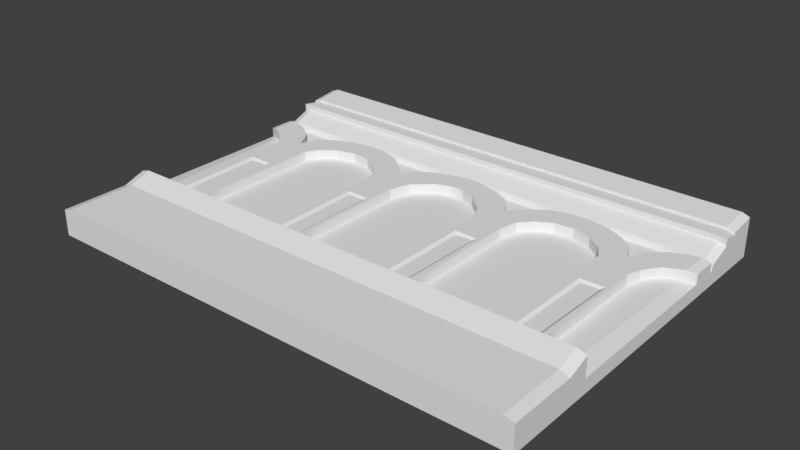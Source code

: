 # Source: untitled.blend  (saved by Blender 2.79.0; exported with 4.5.12 LTS)
import bpy
from mathutils import Matrix  # noqa: F401  (used for matrix-valued properties, if any)

bpy.ops.wm.read_factory_settings(use_empty=True)
scene = bpy.context.scene
scene.name = 'Scene'

# ---- collections
col_collection_1 = bpy.data.collections.new('Collection 1'); scene.collection.children.link(col_collection_1)

# ---- world
world_world = bpy.data.worlds.new('World'); scene.world = world_world
world_world.color = (0.05088, 0.05088, 0.05088)
world_world.use_sun_shadow = False
world_world.sun_shadow_jitter_overblur = 0.0
world_world.cycles.sampling_method = 'MANUAL'

# ---- meshes
me_plane = bpy.data.meshes.new('Plane')
me_plane.from_pydata([(-1.0, -1.0, 0.0), (0.0, 0.6319, 0.03302), (-1.0, 1.0, 0.08014), (-1.0, 0.6319, 0.01655), (0.0, -1.0, 0.0), (0.0, 1.0, 0.08014), (-1.0, 0.7553, 0.06367), (0.0, 0.7553, 0.08014), (0.0, 1.0, 0.1407), (-1.0, 0.8412, 0.06367), (-1.0, 0.6212, -0.01646), (0.0, 0.6212, 0.0), (0.0, 1.0, 0.108), (-1.0, 1.0, 0.108), (0.0, 0.8412, 0.108), (-1.0, 0.8412, 0.09152), (-1.0, 0.7553, 0.108), (0.0, 0.7553, 0.108), (-1.0, 1.0, 0.1242), (0.0, 0.8412, 0.1217), (-1.0, 0.8412, 0.1052), (-1.0, -0.183, -0.01646), (0.0, -0.183, 0.0), (-1.0, -0.499, -0.01646), (0.0, -0.499, 0.0), (-1.0, -0.62, 0.0), (-1.0, 0.4683, -0.01646), (-0.3189, 0.6319, 0.03302), (-0.3189, 1.0, 0.08014), (-0.3189, -1.0, 0.0), (-0.3189, 0.7553, 0.08014), (-0.3189, 0.6212, 0.0), (-0.3189, 1.0, 0.108), (-0.3189, 0.7553, 0.108), (-0.3189, 0.8412, 0.108), (-0.3189, 1.0, 0.1407), (-0.3189, 0.8412, 0.1217), (-0.3189, -0.183, 0.0), (-0.3189, -0.499, 0.0), (-0.3189, 0.2374, 0.0), (-0.1907, -1.0, 0.0), (-0.1907, 0.6319, 0.03302), (-0.1907, 1.0, 0.08014), (-0.1907, 0.7553, 0.08014), (-0.1907, 0.6212, 0.0), (-0.1907, 1.0, 0.108), (-0.1907, 0.7553, 0.108), (-0.1907, 0.8412, 0.108), (-0.1907, 1.0, 0.1407), (-0.1907, 0.8412, 0.1217), (-0.1907, -0.183, 0.0), (-0.1907, -0.499, 0.0), (-0.8502, 0.3104, 0.0), (-0.6905, 0.6319, 0.03302), (-0.6905, 1.0, 0.08014), (-0.6905, 0.7553, 0.08014), (-0.6905, 0.6212, 0.0), (-0.6905, 1.0, 0.108), (-0.6905, 0.7553, 0.108), (-0.6905, 0.8412, 0.108), (-0.6905, 1.0, 0.1407), (-0.6905, 0.8412, 0.1217), (-0.6905, -0.183, 0.0), (-0.6905, -0.499, 0.0), (-0.8933, 0.3923, 0.0), (-0.6905, -1.0, 0.0), (-0.8329, 0.6319, 0.03302), (-0.8329, 1.0, 0.08014), (-0.8329, 0.7553, 0.08014), (-0.8329, 0.6212, 0.0), (-0.8329, 1.0, 0.108), (-0.8329, 0.7553, 0.108), (-0.8329, 0.8412, 0.108), (-0.8329, 1.0, 0.1407), (-0.8329, 0.8412, 0.1217), (-0.8329, -0.183, 0.0), (-0.8329, -0.499, 0.0), (-0.8329, 0.2315, 0.0), (-0.8329, -1.0, 0.0), (-1.0, -0.62, 0.05166), (-1.0, -1.0, 0.05166), (-0.1907, -1.0, 0.06812), (0.0, -1.0, 0.06812), (0.0, -0.62, 0.06812), (0.0, -0.499, 0.1106), (-0.8329, -0.499, 0.1106), (-1.0, -0.499, 0.09412), (-0.8329, -0.62, 0.06812), (-0.6905, -1.0, 0.06812), (-0.3189, -1.0, 0.06812), (-0.1907, -0.499, 0.1106), (-0.3189, -0.499, 0.1106), (-0.1907, -0.62, 0.06812), (-0.3189, -0.62, 0.06812), (-0.6905, -0.499, 0.1106), (-0.6905, -0.62, 0.06812), (-0.8329, -1.0, 0.06812), (-0.6905, 0.306, 0.0), (-0.6637, 0.3715, 0.0), (-0.5991, 0.4385, 0.0), (-0.5204, 0.4668, 0.0), (-0.4449, 0.4564, 0.0), (-0.3835, 0.4102, 0.0), (-0.3382, 0.3402, 0.0), (0.0, 0.474, 0.0), (-0.1907, 0.236, 0.0), (-0.1636, 0.3447, 0.0), (-0.08924, 0.4385, 0.0), (-0.02457, 0.4713, 0.0), (-1.0, 0.6068, -0.01646), (-0.8236, 0.5008, 1.863e-09), (-0.7694, 0.3804, 0.0), (-0.8017, 0.4686, 1.863e-09), (-0.9138, 0.5815, 0.0), (-0.3189, 0.5115, 0.0), (-0.6905, 0.5309, 0.0), (0.0, 0.6083, 0.0), (-0.1907, 0.5279, 0.0), (-0.7416, 0.4703, 0.0), (-0.2703, 0.4504, 0.0), (-0.252, 0.4132, 0.0), (-0.2218, 0.4832, 0.0), (-0.6152, 0.58, 0.0), (-0.5258, 0.6024, 0.0), (-0.4535, 0.6009, 0.0), (-0.3749, 0.5666, 0.0), (-0.1334, 0.5651, 0.0), (-0.05259, 0.5979, 0.0), (-1.0, 0.6068, 0.03884), (-1.0, 0.4683, 0.03884), (-0.8329, -0.183, 0.0553), (-0.8329, 0.2315, 0.0553), (-0.1907, -0.183, 0.0553), (-0.3189, -0.183, 0.0553), (-0.1907, -0.499, 0.0553), (-0.3189, -0.499, 0.0553), (-0.6905, -0.499, 0.0553), (-0.6905, -0.183, 0.0553), (-0.8329, -0.499, 0.0553), (-0.8933, 0.3923, 0.0553), (-0.8502, 0.3104, 0.0553), (-0.3189, 0.2374, 0.0553), (-0.6905, 0.306, 0.0553), (-0.6637, 0.3715, 0.0553), (-0.5991, 0.4385, 0.0553), (-0.5204, 0.4668, 0.0553), (-0.4449, 0.4564, 0.0553), (-0.3835, 0.4102, 0.0553), (-0.3382, 0.3402, 0.0553), (-0.1907, 0.236, 0.0553), (-0.1636, 0.3447, 0.0553), (-0.08924, 0.4385, 0.0553), (-0.02457, 0.4713, 0.0553), (0.0, 0.474, 0.0553), (-0.8236, 0.5008, 0.0553), (-0.7694, 0.3804, 0.0553), (-0.8017, 0.4686, 0.0553), (-0.9138, 0.5815, 0.0553), (-0.3189, 0.5115, 0.0553), (-0.6905, 0.5309, 0.0553), (0.0, 0.6083, 0.0553), (-0.1907, 0.5279, 0.0553), (-0.7416, 0.4703, 0.0553), (-0.2703, 0.4504, 0.0553), (-0.252, 0.4132, 0.0553), (-0.2218, 0.4832, 0.0553), (-0.6152, 0.58, 0.0553), (-0.5258, 0.6024, 0.0553), (-0.4535, 0.6009, 0.0553), (-0.3749, 0.5666, 0.0553), (-0.1334, 0.5651, 0.0553), (-0.05259, 0.5979, 0.0553), (-0.2194, -0.183, 0.04453), (-0.2853, -0.1828, 0.04453), (-0.2883, 0.0656, 0.04453), (-0.2198, 0.0656, 0.04453), (-0.2191, -0.409, 0.04453), (-0.2826, -0.4148, 0.04453), (-0.7333, -0.1831, 0.04453), (-0.8027, -0.1828, 0.04453), (-0.8062, 0.05422, 0.04453), (-0.7347, 0.05422, 0.04453), (-0.7318, -0.4187, 0.04453), (-0.7991, -0.4268, 0.04453), (-0.302, 0.07919, 0.0553), (-0.2062, 0.07919, 0.0553), (-0.2058, -0.183, 0.0553), (-0.2989, -0.183, 0.0553), (-0.2054, -0.4215, 0.0553), (-0.296, -0.4297, 0.0553), (-0.82, 0.06781, 0.0553), (-0.7212, 0.06781, 0.0553), (-0.7197, -0.183, 0.0553), (-0.8163, -0.183, 0.0553), (-0.7182, -0.4308, 0.0553), (-0.8125, -0.4421, 0.0553), (-0.8615, 0.5458, 0.0), (-0.8615, 0.5458, 0.0553), (-1.0, -1.0, -0.0944), (-1.0, 1.0, -0.09428), (-1.0, 0.6319, -0.09435), (0.0, -1.0, -0.0944), (-1.0, 0.7553, -0.09428), (-1.0, 0.8412, -0.09428), (-1.0, 0.6212, -0.0944), (-1.0, -0.183, -0.0944), (-1.0, -0.499, -0.0944), (-1.0, -0.62, -0.0944), (-1.0, 0.4683, -0.0944), (-0.3189, -1.0, -0.0944), (-0.1907, -1.0, -0.0944), (-0.6905, -1.0, -0.0944), (-0.8329, -1.0, -0.0944), (-1.0, 0.6068, -0.0944), (-0.959, -1.0, 0.06812), (-0.9675, 0.5973, 0.0553), (-0.9676, 0.6212, 0.0), (-0.9616, -0.499, 0.1106), (-0.9676, 0.6319, 0.03302), (-0.961, -0.62, 0.06812), (-0.9696, 1.0, 0.1407), (-0.9688, 0.8412, 0.1217), (-0.9667, 0.4446, 0.0553), (-0.9515, 0.4338, 0.0), (-0.9385, -0.183, 0.0), (-0.9319, -0.499, 0.0), (-0.9713, 0.5984, 0.0), (-0.9687, 0.8412, 0.108), (-0.9684, 0.7553, 0.108), (-0.9683, 0.7553, 0.08014)], [], [(44, 11, 1, 41), (2, 9, 15, 13), (41, 1, 7, 43), (67, 2, 13, 70), (50, 22, 104, 108, 107, 106, 105), (13, 15, 20, 18), (46, 17, 14, 47), (43, 7, 17, 46), (9, 6, 16, 15), (49, 19, 8, 48), (47, 14, 19, 49), (70, 13, 18, 220, 73), (51, 24, 22, 50), (65, 29, 89, 88), (38, 63, 94, 91), (40, 4, 82, 81), (24, 51, 90, 84), (63, 38, 37, 62), (45, 32, 35, 48), (59, 34, 36, 61), (61, 36, 35, 60), (55, 30, 33, 58), (58, 33, 34, 59), (62, 37, 39, 103, 102, 101, 100, 99, 98, 97), (42, 28, 32, 45), (53, 27, 30, 55), (56, 31, 27, 53), (5, 42, 45, 12), (12, 45, 48, 8), (0, 78, 96, 214, 80), (23, 25, 79, 86), (116, 127, 171, 160), (34, 47, 49, 36), (36, 49, 48, 35), (30, 43, 46, 33), (33, 46, 47, 34), (106, 107, 151, 150), (27, 41, 43, 30), (31, 44, 41, 27), (69, 56, 53, 66), (66, 53, 55, 68), (64, 52, 140, 139), (71, 58, 59, 72), (68, 55, 58, 71), (74, 61, 60, 73), (72, 59, 61, 74), (127, 126, 170, 171), (63, 76, 85, 94), (51, 38, 91, 90), (32, 57, 60, 35), (28, 54, 57, 32), (25, 0, 80, 79), (225, 23, 86, 217), (225, 76, 75, 224), (227, 72, 74, 221), (20, 221, 220, 18), (229, 68, 71, 228), (228, 71, 72, 227), (224, 75, 77, 52, 64, 223), (218, 66, 68, 229), (10, 216, 218, 3), (57, 70, 73, 60), (54, 67, 70, 57), (92, 83, 84, 90), (81, 82, 83, 92), (88, 89, 93, 95), (95, 93, 91, 94), (89, 81, 92, 93), (93, 92, 90, 91), (87, 95, 94, 85), (96, 88, 95, 87), (80, 214, 219, 79), (79, 219, 217, 86), (29, 40, 81, 89), (78, 65, 88, 96), (105, 106, 150, 149), (223, 64, 139, 222), (126, 117, 161, 170), (110, 112, 111, 118, 115, 56, 69), (226, 113, 196, 110, 69, 216), (50, 105, 149, 132), (114, 119, 120, 121, 117, 44, 31), (115, 122, 123, 124, 125, 114, 31, 56), (117, 126, 127, 116, 11, 44), (135, 134, 132, 186, 188, 189, 187, 133), (133, 187, 184, 185, 186, 132, 149, 161, 165, 164, 163, 158, 141), (130, 193, 190, 191, 192, 137, 142, 155, 156, 154, 131), (138, 136, 137, 192, 194, 195, 193, 130), (129, 222, 215, 128), (142, 143, 144, 145, 146, 147, 148, 141, 158, 169, 168, 167, 166, 159), (149, 150, 151, 152, 153, 160, 171, 170, 161), (159, 162, 155, 142), (52, 77, 131, 140), (109, 26, 129, 128), (118, 111, 155, 162), (107, 108, 152, 151), (39, 37, 133, 141), (115, 118, 162, 159), (75, 76, 138, 130), (108, 104, 153, 152), (62, 97, 142, 137), (119, 114, 158, 163), (38, 51, 134, 135), (97, 98, 143, 142), (120, 119, 163, 164), (98, 99, 144, 143), (77, 75, 130, 131), (121, 120, 164, 165), (111, 112, 156, 155), (99, 100, 145, 144), (117, 121, 165, 161), (112, 110, 154, 156), (100, 101, 146, 145), (122, 115, 159, 166), (37, 38, 135, 133), (51, 50, 132, 134), (101, 102, 147, 146), (123, 122, 166, 167), (196, 113, 157, 197), (102, 103, 148, 147), (63, 62, 137, 136), (124, 123, 167, 168), (226, 109, 128, 215), (103, 39, 141, 148), (125, 124, 168, 169), (76, 63, 136, 138), (114, 125, 169, 158), (172, 175, 174, 173), (173, 177, 176, 172), (178, 181, 180, 179), (179, 183, 182, 178), (174, 175, 185, 184), (175, 172, 186, 185), (173, 174, 184, 187), (172, 176, 188, 186), (176, 177, 189, 188), (177, 173, 187, 189), (180, 181, 191, 190), (181, 178, 192, 191), (179, 180, 190, 193), (178, 182, 194, 192), (182, 183, 195, 194), (183, 179, 193, 195), (110, 196, 197, 154), (0, 25, 207, 198), (109, 10, 204, 213), (25, 23, 206, 207), (78, 0, 198, 212), (21, 26, 208, 205), (9, 2, 199, 203), (4, 40, 210, 201), (3, 6, 202, 200), (23, 21, 205, 206), (10, 3, 200, 204), (29, 65, 211, 209), (26, 109, 213, 208), (40, 29, 209, 210), (65, 78, 212, 211), (6, 9, 203, 202), (23, 225, 224, 21), (215, 222, 139, 140, 131, 154, 197, 157), (219, 214, 96, 87), (217, 219, 87, 85), (220, 221, 74, 73), (218, 216, 69, 66), (21, 224, 223, 26), (26, 223, 222, 129), (76, 225, 217, 85), (109, 226, 216, 10), (113, 226, 215, 157), (6, 229, 228, 16), (16, 228, 227, 15), (15, 227, 221, 20), (3, 218, 229, 6)])
_uv = me_plane.uv_layers.new(name='UVMap')
_uv.uv.foreach_set('vector', [0.0, 0.0, 0.0, 0.0, 0.0, 0.0, 0.0, 0.0, 0.0, 0.0, 0.0, 0.0, 0.0, 0.0, 0.0, 0.0, 0.0, 0.0, 0.0, 0.0, 0.0, 0.0, 0.0, 0.0, 0.0, 0.0, 0.0, 0.0, 0.0, 0.0, 0.0, 0.0, 0.0, 0.0, 0.0, 0.0, 0.0, 0.0, 0.0, 0.0, 0.0, 0.0, 0.0, 0.0, 0.0, 0.0, 0.0, 0.0, 0.0, 0.0, 0.0, 0.0, 0.0, 0.0, 0.0, 0.0, 0.0, 0.0, 0.0, 0.0, 0.0, 0.0, 0.0, 0.0, 0.0, 0.0, 0.0, 0.0, 0.0, 0.0, 0.0, 0.0, 0.0, 0.0, 0.0, 0.0, 0.0, 0.0, 0.0, 0.0, 0.0, 0.0, 0.0, 0.0, 0.0, 0.0, 0.0, 0.0, 0.0, 0.0, 0.0, 0.0, 0.0, 0.0, 0.0, 0.0, 0.0, 0.0, 0.0, 0.0, 0.0, 0.0, 0.0, 0.0, 0.0, 0.0, 0.0, 0.0, 0.0, 0.0, 0.0, 0.0, 0.0, 0.0, 0.0, 0.0, 0.0, 0.0, 0.0, 0.0, 0.0, 0.0, 0.0, 0.0, 0.0, 0.0, 0.0, 0.0, 0.0, 0.0, 0.0, 0.0, 0.0, 0.0, 0.0, 0.0, 0.0, 0.0, 0.0, 0.0, 0.0, 0.0, 0.0, 0.0, 0.0, 0.0, 0.0, 0.0, 0.0, 0.0, 0.0, 0.0, 0.0, 0.0, 0.0, 0.0, 0.0, 0.0, 0.0, 0.0, 0.0, 0.0, 0.0, 0.0, 0.0, 0.0, 0.0, 0.0, 0.0, 0.0, 0.0, 0.0, 0.0, 0.0, 0.0, 0.0, 0.0, 0.0, 0.0, 0.0, 0.0, 0.0, 0.0, 0.0, 0.0, 0.0, 0.0, 0.0, 0.0, 0.0, 0.0, 0.0, 0.0, 0.0, 0.0, 0.0, 0.0, 0.0, 0.0, 0.0, 0.0, 0.0, 0.0, 0.0, 0.0, 0.0, 0.0, 0.0, 0.0, 0.0, 0.0, 0.0, 0.0, 0.0, 0.0, 0.0, 0.0, 0.0, 0.0, 0.0, 0.0, 0.0, 0.0, 0.0, 0.0, 0.0, 0.0, 0.0, 0.0, 0.0, 0.0, 0.0, 0.0, 0.0, 0.0, 0.0, 0.0, 0.0, 0.0, 0.0, 0.0, 0.0, 0.0, 0.0, 0.0, 0.0, 0.0, 0.0, 0.0, 0.0, 0.0, 0.0, 0.0, 0.0, 0.0, 0.0, 0.0, 0.0, 0.0, 0.0, 0.0, 0.0, 0.0, 0.0, 0.0, 0.0, 0.0, 0.0, 0.0, 0.0, 0.0, 0.0, 0.0, 0.0, 0.0, 0.0, 0.0, 0.0, 0.0, 0.0, 0.0, 0.0, 0.0, 0.0, 0.0, 0.0, 0.0, 0.0, 0.0, 0.0, 0.0, 0.0, 0.0, 0.0, 0.0, 0.0, 0.0, 0.0, 0.0, 0.0, 0.0, 0.0, 0.0, 0.0, 0.0, 0.0, 0.0, 0.0, 0.0, 0.0, 0.0, 0.0, 0.0, 0.0, 0.0, 0.0, 0.0, 0.0, 0.0, 0.0, 0.0, 0.0, 0.0, 0.0, 0.0, 0.0, 0.0, 0.0, 0.0, 0.0, 0.0, 0.0, 0.0, 0.0, 0.0, 0.0, 0.0, 0.0, 0.0, 0.0, 0.0, 0.0, 0.0, 0.0, 0.0, 0.0, 0.0, 0.0, 0.0, 0.0, 0.0, 0.0, 0.0, 0.0, 0.0, 0.0, 0.0, 0.0, 0.0, 0.0, 0.0, 0.0, 0.0, 0.0, 0.0, 0.0, 0.0, 0.0, 0.0, 0.0, 0.0, 0.0, 0.0, 0.0, 0.0, 0.0, 0.0, 0.0, 0.0, 0.0, 0.0, 0.0, 0.0, 0.0, 0.0, 0.0, 0.0, 0.0, 0.0, 0.0, 0.0, 0.0, 0.0, 0.0, 0.0, 0.0, 0.0, 0.0, 0.0, 0.0, 0.0, 0.0, 0.0, 0.0, 0.0, 0.0, 0.0, 0.0, 0.0, 0.0, 0.0, 0.0, 0.0, 0.0, 0.0, 0.0, 0.0, 0.0, 0.0, 0.0, 0.0, 0.0, 0.0, 0.0, 0.0, 0.0, 0.0, 0.0, 0.0, 0.0, 0.0, 0.0, 0.0, 0.0, 0.0, 0.0, 0.0, 0.0, 0.0, 0.0, 0.0, 0.0, 0.0, 0.0, 0.0, 0.0, 0.0, 0.0, 0.0, 0.0, 0.0, 0.0, 0.0, 0.0, 0.0, 0.0, 0.0, 0.0, 0.0, 0.0, 0.0, 0.0, 0.0, 0.0, 0.0, 0.0, 0.0, 0.0, 0.0, 0.0, 0.0, 0.0, 0.0, 0.0, 0.0, 0.0, 0.0, 0.0, 0.0, 0.0, 0.0, 0.0, 0.0, 0.0, 0.0, 0.0, 0.0, 0.0, 0.0, 0.0, 0.0, 0.0, 0.0, 0.0, 0.0, 0.0, 0.0, 0.0, 0.0, 0.0, 0.0, 0.0, 0.0, 0.0, 0.0, 0.0, 0.0, 0.0, 0.0, 0.0, 0.0, 0.0, 0.0, 0.0, 0.0, 0.0, 0.0, 0.0, 0.0, 0.0, 0.0, 0.0, 0.0, 0.0, 0.0, 0.0, 0.0, 0.0, 0.0, 0.0, 0.0, 0.0, 0.0, 0.0, 0.0, 0.0, 0.0, 0.0, 0.0, 0.0, 0.0, 0.0, 0.0, 0.0, 0.0, 0.0, 0.0, 0.0, 0.0, 0.0, 0.0, 0.0, 0.0, 0.0, 0.0, 0.0, 0.0, 0.0, 0.0, 0.0, 0.0, 0.0, 0.0, 0.0, 0.0, 0.0, 0.0, 0.0, 0.0, 0.0, 0.0, 0.0, 0.0, 0.0, 0.0, 0.0, 0.0, 0.0, 0.0, 0.0, 0.0, 0.0, 0.0, 0.0, 0.0, 0.0, 0.0, 0.0, 0.0, 0.0, 0.0, 0.0, 0.0, 0.0, 0.0, 0.0, 0.0, 0.0, 0.0, 0.0, 0.0, 0.0, 0.0, 0.0, 0.0, 0.0, 0.0, 0.0, 0.0, 0.0, 0.0, 0.0, 0.0, 0.0, 0.0, 0.0, 0.0, 0.0, 0.0, 0.0, 0.0, 0.0, 0.0, 0.0, 0.0, 0.0, 0.0, 0.0, 0.0, 0.0, 0.0, 0.0, 0.0, 0.0, 0.0, 0.0, 0.0, 0.0, 0.0, 0.0, 0.0, 0.0, 0.0, 0.0, 0.0, 0.0, 0.0, 0.0, 0.0, 0.0, 0.0, 0.0, 0.0, 0.0, 0.0, 0.0, 0.0, 0.0, 0.0, 0.0, 0.0, 0.0, 0.0, 0.0, 0.0, 0.0, 0.0, 0.0, 0.0, 0.0, 0.0, 0.0, 0.0, 0.0, 0.0, 0.0, 0.0, 0.0, 0.0, 0.0, 0.0, 0.0, 0.0, 0.0, 0.0, 0.0, 0.0, 0.0, 0.0, 0.0, 0.0, 0.0, 0.0, 0.0, 0.0, 0.0, 0.0, 0.0, 0.0, 0.0, 0.0, 0.0, 0.0, 0.0, 0.0, 0.0, 0.0, 0.0, 0.0, 0.0, 0.0, 0.0, 0.0, 0.0, 0.0, 0.0, 0.0, 0.0, 0.0, 0.0, 0.0, 0.0, 0.0, 0.0, 0.0, 0.0, 0.0, 0.0, 0.0, 0.0, 0.0, 0.0, 0.0, 0.0, 0.0, 0.0, 0.0, 0.0, 0.0, 0.0, 0.0, 0.0, 0.0, 0.0, 0.0, 0.0, 0.0, 0.0, 0.0, 0.0, 0.0, 0.0, 0.0, 0.0, 0.0, 0.0, 0.0, 0.0, 0.0, 0.0, 0.0, 0.0, 0.0, 0.0, 0.0, 0.0, 0.0, 0.0, 0.0, 0.0, 0.0, 0.0, 0.0, 0.0, 0.0, 0.0, 0.0, 0.0, 0.0, 0.0, 0.0, 0.0, 0.0, 0.0, 0.0, 0.0, 0.0, 0.0, 0.0, 0.0, 0.0, 0.0, 0.0, 0.0, 0.0, 0.0, 0.0, 0.0, 0.0, 0.0, 0.0, 0.0, 0.0, 0.0, 0.0, 0.0, 0.0, 0.0, 0.0, 0.0, 0.0, 0.0, 0.0, 0.0, 0.0, 0.0, 0.0, 0.0, 0.0, 0.0, 0.0, 0.0, 0.0, 0.0, 0.0, 0.0, 0.0, 0.0, 0.0, 0.0, 0.0, 0.0, 0.0, 0.0, 0.0, 0.0, 0.0, 0.0, 0.0, 0.0, 0.0, 0.0, 0.0, 0.0, 0.0, 0.0, 0.0, 0.0, 0.0, 0.0, 0.0, 0.0, 0.0, 0.0, 0.0, 0.0, 0.0, 0.0, 0.0, 0.0, 0.0, 0.0, 0.0, 0.0, 0.0, 0.0, 0.0, 0.0, 0.0, 0.0, 0.0, 0.0, 0.0, 0.0, 0.0, 0.0, 0.0, 0.0, 0.0, 0.0, 0.0, 0.0, 0.0, 0.0, 0.0, 0.0, 0.0, 0.0, 0.0, 0.0, 0.0, 0.0, 0.0, 0.0, 0.0, 0.0, 0.0, 0.0, 0.0, 0.0, 0.0, 0.0, 0.0, 0.0, 0.0, 0.0, 0.0, 0.0, 0.0, 0.0, 0.0, 0.0, 0.0, 0.0, 0.0, 0.0, 0.0, 0.0, 0.0, 0.0, 0.0, 0.0, 0.0, 0.0, 0.0, 0.0, 0.0, 0.0, 0.0, 0.0, 0.0, 0.0, 0.0, 0.0, 0.0, 0.0, 0.0, 0.0, 0.0, 0.0, 0.0, 0.0, 0.0, 0.0, 0.0, 0.0, 0.0, 0.0, 0.0, 0.0, 0.0, 0.0, 0.0, 0.0, 0.0, 0.0, 0.0, 0.0, 0.0, 0.0, 0.0, 0.0, 0.0, 0.0, 0.0, 0.0, 0.0, 0.0, 0.0, 0.0, 0.0, 0.0, 0.0, 0.0, 0.0, 0.0, 0.0, 0.0, 0.0, 0.0, 0.0, 0.0, 0.0, 0.0, 0.0, 0.0, 0.0, 0.0, 0.0, 0.0, 0.0, 0.0, 0.0, 0.0, 0.0, 0.0, 0.0, 0.0, 0.0, 0.0, 0.0, 0.0, 0.0, 0.0, 0.0, 0.0, 0.0, 0.0, 0.0, 0.0, 0.0, 0.0, 0.0, 0.0, 0.0, 0.0, 0.0, 0.0, 0.0, 0.0, 0.0, 0.0, 0.0, 0.0, 0.0, 0.0, 0.0, 0.0, 0.0, 0.0, 0.0, 0.0, 0.0, 0.0, 0.0, 0.0, 0.0, 0.0, 0.0, 0.0, 0.0, 0.0, 0.0, 0.0, 0.0, 0.0, 0.0, 0.0, 0.0, 0.0, 0.0, 0.0, 0.0, 0.0, 0.0, 0.0, 0.0, 0.0, 0.0, 0.0, 0.0, 0.0, 0.0, 0.0, 0.0, 0.0, 0.0, 0.0, 0.0, 0.0, 0.0, 0.0, 0.0, 0.0, 0.0, 0.0, 0.0, 0.0, 0.0, 0.0, 0.0, 0.0, 0.0, 0.0, 0.0, 0.0, 0.0, 0.0, 0.0, 0.0, 0.0, 0.0, 0.0, 0.0, 0.0, 0.0, 0.0, 0.0, 0.0, 0.0, 0.0, 0.0, 0.0, 0.0, 0.0, 0.0, 0.0, 0.0, 0.0, 0.0, 0.0, 0.0, 0.0, 0.0, 0.0, 0.0, 0.0, 0.0, 0.0, 0.0, 0.0, 0.0, 0.0, 0.0, 0.0, 0.0, 0.0, 0.0, 0.0, 0.0, 0.0, 0.0, 0.0, 0.0, 0.0, 0.0, 0.0, 0.0, 0.0, 0.0, 0.0, 0.0, 0.0, 0.0, 0.0, 0.0, 0.0, 0.0, 0.0, 0.0, 0.0, 0.0, 0.0, 0.0, 0.0, 0.0, 0.0, 0.0, 0.0, 0.0, 0.0, 0.0, 0.0, 0.0, 0.0, 0.0, 0.0, 0.0, 0.0, 0.0, 0.0, 0.0, 0.0, 0.0, 0.0, 0.0, 0.0, 0.0, 0.0, 0.0, 0.0, 0.0, 0.0, 0.0, 0.0, 0.0, 0.0, 0.0, 0.0, 0.0, 0.0, 0.0, 0.0, 0.0, 0.0, 0.0, 0.0, 0.0, 0.0, 0.0, 0.0, 0.0, 0.0, 0.0, 0.0, 0.0, 0.0, 0.0, 0.0, 0.0, 0.0, 0.0, 0.0, 0.0, 0.0, 0.0, 0.0, 0.0, 0.0, 0.0, 0.0, 0.0, 0.0, 0.0, 0.0, 0.0, 0.0, 0.0, 0.0, 0.0, 0.0, 0.0, 0.0, 0.0, 0.0, 0.0, 0.0, 0.0, 0.0, 0.0, 0.0, 0.0, 0.0, 0.0, 0.0, 0.0, 0.0, 0.0, 0.0, 0.0, 0.0, 0.0, 0.0, 0.0, 0.0, 0.0, 0.0, 0.0, 0.0, 0.0, 0.0, 0.0, 0.0, 0.0, 0.0, 0.0, 0.0, 0.0, 0.0, 0.0, 0.0, 0.0, 0.0, 0.0, 0.0, 0.0, 0.0, 0.0, 0.0, 0.0, 0.0, 0.0, 0.0, 0.0, 0.0, 0.0, 0.0, 0.0, 0.0, 0.0, 0.0, 0.0, 0.0, 0.0, 0.0, 0.0, 0.0, 0.0, 0.0, 0.0, 0.0, 0.0, 0.0, 0.0, 0.0, 0.0, 0.0, 0.0, 0.0, 0.0, 0.0, 0.0, 0.0, 0.0, 0.0, 0.0, 0.0, 0.0, 0.0, 0.0, 0.0, 0.0, 0.0, 0.0, 0.0, 0.0, 0.0, 0.0, 0.0, 0.0, 0.0, 0.0, 0.0, 0.0, 0.0, 0.0, 0.0, 0.0, 0.0, 0.0, 0.0, 0.0, 0.0, 0.0, 0.0, 0.0, 0.0, 0.0, 0.0, 0.0, 0.0, 0.0, 0.0, 0.0, 0.0, 0.0, 0.0, 0.0, 0.0, 0.0, 0.0, 0.0, 0.0, 0.0, 0.0, 0.0, 0.0, 0.0, 0.0, 0.0, 0.0, 0.0, 0.0, 0.0, 0.0, 0.0, 0.0, 0.0, 0.0, 0.0, 0.0, 0.0, 0.0, 0.0, 0.0, 0.0, 0.0, 0.0, 0.0, 0.0, 0.0, 0.0, 0.0, 0.0, 0.0, 0.0, 0.0, 0.0, 0.0, 0.0, 0.0, 0.0, 0.0, 0.0, 0.0, 0.0, 0.0, 0.0, 0.0, 0.0, 0.0, 0.0, 0.0, 0.0, 0.0, 0.0, 0.0, 0.0, 0.0, 0.0, 0.0, 0.0, 0.0, 0.0, 0.0, 0.0, 0.0, 0.0, 0.0, 0.0, 0.0, 0.0, 0.0, 0.0, 0.0, 0.0, 0.0, 0.0, 0.0, 0.0, 0.0, 0.0, 0.0, 0.0, 0.0, 0.0, 0.0, 0.0, 0.0, 0.0, 0.0, 0.0, 0.0, 0.0, 0.0, 0.0, 0.0, 0.0, 0.0, 0.0, 0.0, 0.0, 0.0, 0.0, 0.0, 0.0, 0.0, 0.0, 0.0, 0.0, 0.0, 0.0, 0.0, 0.0, 0.0, 0.0, 0.0, 0.0, 0.0, 0.0, 0.0, 0.0, 0.0, 0.0, 0.0, 0.0, 0.0, 0.0, 0.0, 0.0, 0.0, 0.0, 0.0, 0.0, 0.0, 0.0, 0.0, 0.0, 0.0, 0.0, 0.0, 0.0, 0.0, 0.0, 0.0, 0.0, 0.0, 0.0, 0.0, 0.0, 0.0, 0.0, 0.0, 0.0, 0.0, 0.0, 0.0, 0.0, 0.0, 0.0, 0.0, 0.0, 0.0, 0.0, 0.0, 0.0, 0.0, 0.0, 0.0, 0.0, 0.0, 0.0])
me_plane.use_remesh_preserve_volume = False
me_plane.use_remesh_preserve_attributes = False
me_plane.use_mirror_vertex_groups = False
me_plane.update()

# ---- objects
ob_plane = bpy.data.objects.new('Plane', me_plane)

# ---- transforms, parenting, visibility, modifiers, constraints
ob_plane.location = (0.0, 0.0, 0.0)
ob_plane.scale = (4.993, 3.613, 3.613)
ob_plane.lineart.crease_threshold = 0.0
_m = ob_plane.modifiers.new('Mirror', 'MIRROR')
_m.use_clip = True

# ---- collection membership
col_collection_1.objects.link(ob_plane)

# ---- scene / render settings (as saved in the file)
scene.frame_start = 1; scene.frame_end = 250; scene.frame_set(1)
scene.render.engine = 'BLENDER_EEVEE_NEXT'
scene.render.resolution_percentage = 50
scene.render.dither_intensity = 0.0
scene.cycles.use_denoising = False
scene.cycles.samples = 128
scene.cycles.sampling_pattern = 'TABULATED_SOBOL'
scene.cycles.use_adaptive_sampling = False
scene.cycles.use_light_tree = False
scene.cycles.blur_glossy = 0.0
scene.cycles.sample_clamp_indirect = 0.0
scene.view_settings.view_transform = 'Standard'
bpy.context.view_layer.update()

# ---- added for rendering (the .blend has no active camera and no usable light): camera, sun
cam_auto = bpy.data.cameras.new('AutoCamera')
cam_auto.lens = 50.0
cam_auto.sensor_width = 36.0
cam_auto.clip_end = 1000.0
ob_auto_camera = bpy.data.objects.new('AutoCamera', cam_auto)
scene.collection.objects.link(ob_auto_camera)
ob_auto_camera.location = (11.4308, -13.717, 9.22828)
ob_auto_camera.rotation_euler = (1.09748, -7.21219e-08, 0.694738)
scene.camera = ob_auto_camera
light_auto_sun = bpy.data.lights.new('AutoSun', 'SUN')
light_auto_sun.energy = 3.0
light_auto_sun.angle = 0.0523599
ob_auto_sun = bpy.data.objects.new('AutoSun', light_auto_sun)
scene.collection.objects.link(ob_auto_sun)
ob_auto_sun.rotation_euler = (0.872665, 0.174533, 0.523599)
bpy.context.view_layer.update()
